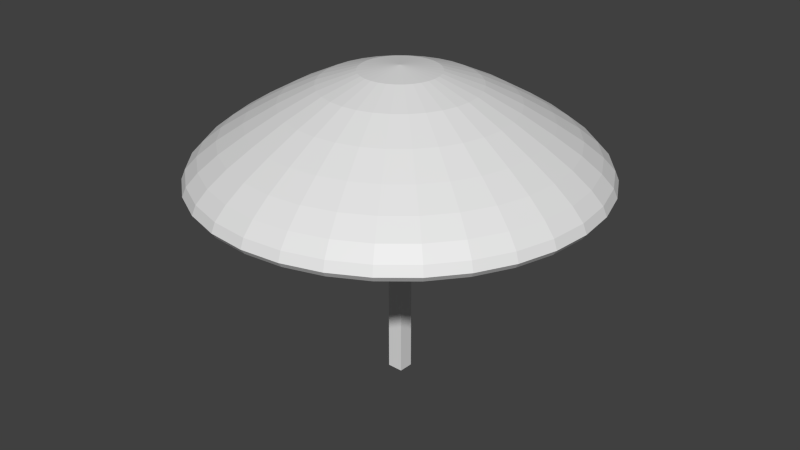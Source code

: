 # Source: Parasol.blend  (saved by Blender 4.1.23; exported with 4.5.12 LTS)
import bpy
from mathutils import Matrix  # noqa: F401  (used for matrix-valued properties, if any)

bpy.ops.wm.read_factory_settings(use_empty=True)
scene = bpy.context.scene
scene.name = 'Scene'

# ---- collections
col_parasol = bpy.data.collections.new('Parasol'); scene.collection.children.link(col_parasol)

# ---- materials (node trees are filled in below, after node groups)
mat_default = bpy.data.materials.new('Default')
mat_default.use_transparent_shadow = False

# ---- material node trees
mat_default.use_nodes = True; mat_default.node_tree.nodes.clear()
_N = mat_default.node_tree.nodes; _L = mat_default.node_tree.links
n0 = _N.new('ShaderNodeBsdfPrincipled'); n0.name = 'Principled BSDF'; n0.location = (10, 300)
n1 = _N.new('ShaderNodeOutputMaterial'); n1.name = 'Material Output'; n1.location = (300, 300)
_L.new(n0.outputs[0], n1.inputs[0])
n1.is_active_output = True

# ---- world
world_world = bpy.data.worlds.new('World'); scene.world = world_world
world_world.color = (0.05088, 0.05088, 0.05088)
world_world.use_sun_shadow = False
world_world.sun_shadow_jitter_overblur = 0.0
world_world.cycles.sampling_method = 'MANUAL'
world_world.cycles.sample_map_resolution = 256

# ---- meshes
me_cube = bpy.data.meshes.new('Cube')
me_cube.from_pydata([(-0.3463, -0.3463, -0.03601), (-0.3463, 0.3463, -0.06164), (0.3463, 0.3463, -0.07455), (0.3463, -0.3463, -0.04892), (-0.3463, -0.3463, 13.2), (-0.3463, 0.3463, 13.16), (0.3463, 0.3463, 13.13), (0.3463, -0.3463, 13.18), (-1.733, -0.0003261, 13.88), (-3.4, -0.0003261, 13.33), (-4.936, -0.0003261, 12.59), (-6.282, -0.0003261, 11.82), (-7.387, -0.0003261, 11.12), (-8.208, -0.0003261, 10.47), (-8.714, -0.0003261, 9.922), (-8.885, -0.0003261, 9.512), (-8.714, -0.0003261, 9.272), (-8.208, -0.0003261, 9.219), (-7.387, -0.0003261, 9.35), (-6.282, -0.0003261, 9.641), (-4.936, -0.0003261, 10.13), (-3.4, -0.0003261, 10.75), (-1.733, -0.0003261, 11.3), (-1.7, 0.3378, 13.88), (-3.334, 0.663, 13.33), (-4.841, 0.9627, 12.59), (-6.162, 1.225, 11.82), (-7.245, 1.441, 11.12), (-8.051, 1.601, 10.47), (-8.546, 1.7, 9.922), (-8.714, 1.733, 9.512), (-8.546, 1.7, 9.272), (-8.051, 1.601, 9.219), (-7.245, 1.441, 9.35), (-6.162, 1.225, 9.641), (-4.841, 0.9627, 10.13), (-3.334, 0.663, 10.75), (-1.7, 0.3378, 11.3), (-1.601, 0.663, 13.88), (-3.141, 1.301, 13.33), (-4.56, 1.889, 12.59), (-5.804, 2.404, 11.82), (-6.825, 2.827, 11.12), (-7.583, 3.141, 10.47), (-8.051, 3.335, 9.922), (-8.208, 3.4, 9.512), (-8.051, 3.335, 9.272), (-7.583, 3.141, 9.219), (-6.825, 2.827, 9.35), (-5.804, 2.404, 9.641), (-4.56, 1.889, 10.13), (-3.141, 1.301, 10.75), (-1.601, 0.663, 11.3), (-1.441, 0.9627, 13.88), (-2.827, 1.889, 13.33), (-4.104, 2.742, 12.59), (-5.223, 3.49, 11.82), (-6.142, 4.104, 11.12), (-6.825, 4.56, 10.47), (-7.245, 4.841, 9.922), (-7.387, 4.936, 9.512), (-7.245, 4.841, 9.272), (-6.825, 4.56, 9.219), (-6.142, 4.104, 9.35), (-5.223, 3.49, 9.641), (-4.104, 2.742, 10.13), (-2.827, 1.889, 10.75), (-1.441, 0.9627, 11.3), (-1.225, 1.225, 13.88), (-2.404, 2.404, 13.33), (-3.49, 3.49, 12.59), (-4.442, 4.442, 11.82), (-5.223, 5.224, 11.12), (-5.804, 5.804, 10.47), (-6.162, 6.162, 9.922), (-6.282, 6.282, 9.512), (-6.162, 6.162, 9.272), (-5.804, 5.804, 9.219), (-5.223, 5.224, 9.35), (-4.442, 4.442, 9.641), (-3.49, 3.49, 10.13), (-2.404, 2.404, 10.75), (-1.225, 1.225, 11.3), (-0.9626, 1.441, 13.88), (-1.889, 2.827, 13.33), (-2.742, 4.104, 12.59), (-3.49, 5.224, 11.82), (-4.104, 6.142, 11.12), (-4.56, 6.825, 10.47), (-4.841, 7.245, 9.922), (-4.936, 7.387, 9.512), (-4.841, 7.245, 9.272), (-4.56, 6.825, 9.219), (-4.104, 6.142, 9.35), (-3.49, 5.224, 9.641), (-2.742, 4.104, 10.13), (-1.889, 2.827, 10.75), (-0.9626, 1.441, 11.3), (-0.6629, 1.601, 13.88), (-1.301, 3.141, 13.33), (-1.889, 4.56, 12.59), (-2.404, 5.804, 11.82), (-2.827, 6.825, 11.12), (-3.141, 7.584, 10.47), (-3.334, 8.051, 9.922), (-3.4, 8.208, 9.512), (-3.334, 8.051, 9.272), (-3.141, 7.584, 9.219), (-2.827, 6.825, 9.35), (-2.404, 5.804, 9.641), (-1.889, 4.56, 10.13), (-1.301, 3.141, 10.75), (-0.6629, 1.601, 11.3), (-0.3377, 1.7, 13.88), (-0.6629, 3.335, 13.33), (-0.9626, 4.841, 12.59), (-1.225, 6.162, 11.82), (-1.441, 7.245, 11.12), (-1.601, 8.051, 10.47), (-1.7, 8.547, 9.922), (-1.733, 8.714, 9.512), (-1.7, 8.547, 9.272), (-1.601, 8.051, 9.219), (-1.441, 7.245, 9.35), (-1.225, 6.162, 9.641), (-0.9626, 4.841, 10.13), (-0.6629, 3.335, 10.75), (-0.3377, 1.7, 11.3), (0.0004377, 1.733, 13.88), (0.0004377, 3.4, 13.33), (0.0004377, 4.936, 12.59), (0.0004377, 6.282, 11.82), (0.0004377, 7.387, 11.12), (0.0004367, 8.208, 10.47), (0.0004377, 8.714, 9.922), (0.0004377, 8.885, 9.512), (0.0004377, 8.714, 9.272), (0.0004367, 8.208, 9.219), (0.0004377, 7.387, 9.35), (0.0004377, 6.282, 9.641), (0.0004377, 4.936, 10.13), (0.0004377, 3.4, 10.75), (0.0004377, 1.733, 11.3), (0.3386, 1.7, 13.88), (0.6638, 3.335, 13.33), (0.9635, 4.841, 12.59), (1.226, 6.162, 11.82), (1.442, 7.245, 11.12), (1.602, 8.051, 10.47), (1.701, 8.547, 9.922), (1.734, 8.714, 9.512), (1.701, 8.547, 9.272), (1.602, 8.051, 9.219), (1.442, 7.245, 9.35), (1.226, 6.162, 9.641), (0.9635, 4.841, 10.13), (0.6638, 3.335, 10.75), (0.3386, 1.7, 11.3), (0.6638, 1.601, 13.88), (1.302, 3.141, 13.33), (1.889, 4.56, 12.59), (2.405, 5.804, 11.82), (2.828, 6.825, 11.12), (3.142, 7.584, 10.47), (3.335, 8.051, 9.922), (3.401, 8.208, 9.512), (3.335, 8.051, 9.272), (3.142, 7.584, 9.219), (2.828, 6.825, 9.35), (2.405, 5.804, 9.641), (1.889, 4.56, 10.13), (1.302, 3.141, 10.75), (0.6638, 1.601, 11.3), (0.9635, 1.441, 13.88), (1.889, 2.827, 13.33), (2.743, 4.104, 12.59), (3.491, 5.224, 11.82), (4.105, 6.142, 11.12), (4.561, 6.825, 10.47), (4.842, 7.245, 9.922), (4.937, 7.387, 9.512), (4.842, 7.245, 9.272), (4.561, 6.825, 9.219), (4.105, 6.142, 9.35), (3.491, 5.224, 9.641), (2.743, 4.104, 10.13), (1.889, 2.827, 10.75), (0.9635, 1.441, 11.3), (1.226, 1.225, 13.88), (2.405, 2.404, 13.33), (3.491, 3.49, 12.59), (4.443, 4.442, 11.82), (5.224, 5.224, 11.12), (5.805, 5.804, 10.47), (6.162, 6.162, 9.922), (6.283, 6.282, 9.512), (6.162, 6.162, 9.272), (5.805, 5.804, 9.219), (5.224, 5.224, 9.35), (4.443, 4.442, 9.641), (3.491, 3.49, 10.13), (2.405, 2.404, 10.75), (1.226, 1.225, 11.3), (1.442, 0.9627, 13.88), (2.828, 1.889, 13.33), (4.105, 2.742, 12.59), (5.224, 3.49, 11.82), (6.143, 4.104, 11.12), (6.826, 4.56, 10.47), (7.246, 4.841, 9.922), (7.388, 4.936, 9.512), (7.246, 4.841, 9.272), (6.826, 4.56, 9.219), (6.143, 4.104, 9.35), (5.224, 3.49, 9.641), (4.105, 2.742, 10.13), (2.828, 1.889, 10.75), (1.442, 0.9627, 11.3), (1.602, 0.663, 13.88), (3.142, 1.301, 13.33), (4.561, 1.889, 12.59), (5.805, 2.404, 11.82), (6.826, 2.827, 11.12), (7.584, 3.141, 10.47), (8.051, 3.335, 9.922), (8.209, 3.4, 9.512), (8.051, 3.335, 9.272), (7.584, 3.141, 9.219), (6.826, 2.827, 9.35), (5.805, 2.404, 9.641), (4.561, 1.889, 10.13), (3.142, 1.301, 10.75), (1.602, 0.663, 11.3), (1.701, 0.3378, 13.88), (3.335, 0.663, 13.33), (4.842, 0.9627, 12.59), (6.162, 1.225, 11.82), (7.246, 1.441, 11.12), (8.051, 1.601, 10.47), (8.547, 1.7, 9.922), (8.715, 1.733, 9.512), (8.547, 1.7, 9.272), (8.051, 1.601, 9.219), (7.246, 1.441, 9.35), (6.162, 1.225, 9.641), (4.842, 0.9627, 10.13), (3.335, 0.663, 10.75), (1.701, 0.3378, 11.3), (1.734, -0.0003261, 13.88), (3.401, -0.0003256, 13.33), (4.937, -0.0003261, 12.59), (6.283, -0.0003261, 11.82), (7.388, -0.0003266, 11.12), (8.209, -0.0003256, 10.47), (8.715, -0.0003266, 9.922), (8.886, -0.0003272, 9.512), (8.715, -0.0003266, 9.272), (8.209, -0.0003256, 9.219), (7.388, -0.0003266, 9.35), (6.283, -0.0003261, 9.641), (4.937, -0.0003261, 10.13), (3.401, -0.0003261, 10.75), (1.734, -0.0003261, 11.3), (1.701, -0.3385, 13.88), (3.335, -0.6637, 13.33), (4.842, -0.9633, 12.59), (6.162, -1.226, 11.82), (7.246, -1.442, 11.12), (8.051, -1.602, 10.47), (8.547, -1.7, 9.922), (8.715, -1.734, 9.512), (8.547, -1.7, 9.272), (8.051, -1.602, 9.219), (7.246, -1.442, 9.35), (6.162, -1.226, 9.641), (4.842, -0.9633, 10.13), (3.335, -0.6637, 10.75), (1.701, -0.3385, 11.3), (1.602, -0.6637, 13.88), (3.142, -1.302, 13.33), (4.561, -1.889, 12.59), (5.805, -2.405, 11.82), (6.826, -2.827, 11.12), (7.584, -3.142, 10.47), (8.051, -3.335, 9.922), (8.209, -3.401, 9.512), (8.051, -3.335, 9.272), (7.584, -3.142, 9.219), (6.826, -2.827, 9.35), (5.805, -2.405, 9.641), (4.561, -1.889, 10.13), (3.142, -1.302, 10.75), (1.602, -0.6637, 11.3), (1.442, -0.9633, 13.88), (2.828, -1.889, 13.33), (4.105, -2.743, 12.59), (5.224, -3.491, 11.82), (6.143, -4.105, 11.12), (6.826, -4.561, 10.47), (7.246, -4.842, 9.922), (7.388, -4.937, 9.512), (7.246, -4.842, 9.272), (6.826, -4.561, 9.219), (6.143, -4.105, 9.35), (5.224, -3.491, 9.641), (4.105, -2.743, 10.13), (2.828, -1.889, 10.75), (1.442, -0.9633, 11.3), (1.226, -1.226, 13.88), (2.405, -2.405, 13.33), (3.491, -3.491, 12.59), (4.443, -4.443, 11.82), (5.224, -5.224, 11.12), (5.805, -5.805, 10.47), (6.162, -6.162, 9.922), (6.283, -6.283, 9.512), (6.162, -6.162, 9.272), (5.805, -5.805, 9.219), (5.224, -5.224, 9.35), (4.443, -4.443, 9.641), (3.491, -3.491, 10.13), (2.405, -2.405, 10.75), (1.226, -1.226, 11.3), (0.9635, -1.442, 13.88), (1.889, -2.827, 13.33), (2.743, -4.105, 12.59), (3.491, -5.224, 11.82), (4.105, -6.143, 11.12), (4.561, -6.826, 10.47), (4.842, -7.246, 9.922), (4.937, -7.388, 9.512), (4.842, -7.246, 9.272), (4.561, -6.826, 9.219), (4.105, -6.143, 9.35), (3.491, -5.224, 9.641), (2.743, -4.105, 10.13), (1.889, -2.827, 10.75), (0.9635, -1.442, 11.3), (0.0004377, -0.0003261, 11.54), (0.6638, -1.602, 13.88), (1.302, -3.142, 13.33), (1.889, -4.561, 12.59), (2.405, -5.805, 11.82), (2.828, -6.826, 11.12), (3.142, -7.584, 10.47), (3.335, -8.051, 9.922), (3.401, -8.209, 9.512), (3.335, -8.051, 9.272), (3.142, -7.584, 9.219), (2.828, -6.826, 9.35), (2.405, -5.805, 9.641), (1.889, -4.561, 10.13), (1.302, -3.142, 10.75), (0.6638, -1.602, 11.3), (0.3386, -1.7, 13.88), (0.6638, -3.335, 13.33), (0.9635, -4.842, 12.59), (1.226, -6.162, 11.82), (1.442, -7.246, 11.12), (1.602, -8.051, 10.47), (1.701, -8.547, 9.922), (1.734, -8.715, 9.512), (1.701, -8.547, 9.272), (1.602, -8.051, 9.219), (1.442, -7.246, 9.35), (1.226, -6.162, 9.641), (0.9635, -4.842, 10.13), (0.6638, -3.335, 10.75), (0.3386, -1.7, 11.3), (0.0004377, -1.734, 13.88), (0.0004367, -3.401, 13.33), (0.0004367, -4.937, 12.59), (0.0004367, -6.283, 11.82), (0.0004356, -7.388, 11.12), (0.0004377, -8.209, 10.47), (0.0004356, -8.715, 9.922), (0.0004356, -8.885, 9.512), (0.0004356, -8.715, 9.272), (0.0004377, -8.209, 9.219), (0.0004356, -7.388, 9.35), (0.0004367, -6.283, 9.641), (0.0004367, -4.937, 10.13), (0.0004367, -3.401, 10.75), (0.0004377, -1.734, 11.3), (-0.3377, -1.7, 13.88), (-0.6629, -3.335, 13.33), (-0.9626, -4.842, 12.59), (-1.225, -6.162, 11.82), (-1.441, -7.246, 11.12), (-1.601, -8.051, 10.47), (-1.7, -8.547, 9.922), (-1.733, -8.715, 9.512), (-1.7, -8.547, 9.272), (-1.601, -8.051, 9.219), (-1.441, -7.246, 9.35), (-1.225, -6.162, 9.641), (-0.9626, -4.842, 10.13), (-0.6629, -3.335, 10.75), (-0.3377, -1.7, 11.3), (-0.6629, -1.602, 13.88), (-1.301, -3.142, 13.33), (-1.889, -4.561, 12.59), (-2.404, -5.805, 11.82), (-2.827, -6.826, 11.12), (-3.141, -7.584, 10.47), (-3.334, -8.051, 9.922), (-3.4, -8.209, 9.512), (-3.334, -8.051, 9.272), (-3.141, -7.584, 9.219), (-2.827, -6.826, 9.35), (-2.404, -5.805, 9.641), (-1.889, -4.561, 10.13), (-1.301, -3.142, 10.75), (-0.6629, -1.602, 11.3), (-0.9626, -1.442, 13.88), (-1.889, -2.827, 13.33), (-2.742, -4.105, 12.59), (-3.49, -5.224, 11.82), (-4.104, -6.143, 11.12), (-4.56, -6.826, 10.47), (-4.841, -7.246, 9.922), (-4.936, -7.388, 9.512), (-4.841, -7.246, 9.272), (-4.56, -6.826, 9.219), (-4.104, -6.143, 9.35), (-3.49, -5.224, 9.641), (-2.742, -4.105, 10.13), (-1.889, -2.827, 10.75), (-0.9626, -1.442, 11.3), (-1.225, -1.226, 13.88), (-2.404, -2.405, 13.33), (-3.49, -3.491, 12.59), (-4.442, -4.443, 11.82), (-5.223, -5.224, 11.12), (-5.804, -5.805, 10.47), (-6.162, -6.162, 9.922), (-6.282, -6.283, 9.512), (-6.162, -6.162, 9.272), (-5.804, -5.805, 9.219), (-5.223, -5.224, 9.35), (-4.442, -4.443, 9.641), (-3.49, -3.491, 10.13), (-2.404, -2.405, 10.75), (-1.225, -1.226, 11.3), (-1.441, -0.9633, 13.88), (-2.827, -1.889, 13.33), (-4.104, -2.743, 12.59), (-5.223, -3.491, 11.82), (-6.142, -4.105, 11.12), (-6.825, -4.561, 10.47), (-7.245, -4.842, 9.922), (-7.387, -4.937, 9.512), (-7.245, -4.842, 9.272), (-6.825, -4.561, 9.219), (-6.142, -4.105, 9.35), (-5.223, -3.491, 9.641), (-4.104, -2.743, 10.13), (-2.827, -1.889, 10.75), (-1.441, -0.9633, 11.3), (0.0004345, -0.0003272, 14.08), (-1.601, -0.6637, 13.88), (-3.141, -1.302, 13.33), (-4.56, -1.889, 12.59), (-5.804, -2.405, 11.82), (-6.825, -2.827, 11.12), (-7.583, -3.142, 10.47), (-8.051, -3.335, 9.922), (-8.208, -3.401, 9.512), (-8.051, -3.335, 9.272), (-7.583, -3.142, 9.219), (-6.825, -2.827, 9.35), (-5.804, -2.405, 9.641), (-4.56, -1.889, 10.13), (-3.141, -1.302, 10.75), (-1.601, -0.6637, 11.3), (-1.7, -0.3385, 13.88), (-3.334, -0.6637, 13.33), (-4.841, -0.9633, 12.59), (-6.162, -1.226, 11.82), (-7.245, -1.442, 11.12), (-8.051, -1.602, 10.47), (-8.546, -1.7, 9.922), (-8.714, -1.734, 9.512), (-8.546, -1.7, 9.272), (-8.051, -1.602, 9.219), (-7.245, -1.442, 9.35), (-6.162, -1.226, 9.641), (-4.841, -0.9633, 10.13), (-3.334, -0.6637, 10.75), (-1.7, -0.3385, 11.3)], [], [(4, 5, 1, 0), (5, 6, 2, 1), (6, 7, 3, 2), (7, 4, 0, 3), (0, 1, 2, 3), (7, 6, 5, 4), (12, 11, 26, 27), (10, 9, 24, 25), (21, 20, 35, 36), (19, 18, 33, 34), (17, 16, 31, 32), (15, 14, 29, 30), (13, 12, 27, 28), (11, 10, 25, 26), (22, 21, 36, 37), (9, 8, 23, 24), (20, 19, 34, 35), (18, 17, 32, 33), (16, 15, 30, 31), (14, 13, 28, 29), (33, 32, 47, 48), (31, 30, 45, 46), (29, 28, 43, 44), (27, 26, 41, 42), (25, 24, 39, 40), (36, 35, 50, 51), (34, 33, 48, 49), (32, 31, 46, 47), (30, 29, 44, 45), (28, 27, 42, 43), (26, 25, 40, 41), (37, 36, 51, 52), (24, 23, 38, 39), (35, 34, 49, 50), (48, 47, 62, 63), (46, 45, 60, 61), (44, 43, 58, 59), (42, 41, 56, 57), (40, 39, 54, 55), (51, 50, 65, 66), (49, 48, 63, 64), (47, 46, 61, 62), (45, 44, 59, 60), (43, 42, 57, 58), (41, 40, 55, 56), (52, 51, 66, 67), (39, 38, 53, 54), (50, 49, 64, 65), (63, 62, 77, 78), (61, 60, 75, 76), (59, 58, 73, 74), (57, 56, 71, 72), (55, 54, 69, 70), (66, 65, 80, 81), (64, 63, 78, 79), (62, 61, 76, 77), (60, 59, 74, 75), (58, 57, 72, 73), (56, 55, 70, 71), (67, 66, 81, 82), (54, 53, 68, 69), (65, 64, 79, 80), (78, 77, 92, 93), (76, 75, 90, 91), (74, 73, 88, 89), (72, 71, 86, 87), (70, 69, 84, 85), (81, 80, 95, 96), (79, 78, 93, 94), (77, 76, 91, 92), (75, 74, 89, 90), (73, 72, 87, 88), (71, 70, 85, 86), (82, 81, 96, 97), (69, 68, 83, 84), (80, 79, 94, 95), (93, 92, 107, 108), (91, 90, 105, 106), (89, 88, 103, 104), (87, 86, 101, 102), (85, 84, 99, 100), (96, 95, 110, 111), (94, 93, 108, 109), (92, 91, 106, 107), (90, 89, 104, 105), (88, 87, 102, 103), (86, 85, 100, 101), (97, 96, 111, 112), (84, 83, 98, 99), (95, 94, 109, 110), (108, 107, 122, 123), (106, 105, 120, 121), (104, 103, 118, 119), (102, 101, 116, 117), (100, 99, 114, 115), (111, 110, 125, 126), (109, 108, 123, 124), (107, 106, 121, 122), (105, 104, 119, 120), (103, 102, 117, 118), (101, 100, 115, 116), (112, 111, 126, 127), (99, 98, 113, 114), (110, 109, 124, 125), (123, 122, 137, 138), (121, 120, 135, 136), (119, 118, 133, 134), (117, 116, 131, 132), (115, 114, 129, 130), (126, 125, 140, 141), (124, 123, 138, 139), (122, 121, 136, 137), (120, 119, 134, 135), (118, 117, 132, 133), (116, 115, 130, 131), (127, 126, 141, 142), (114, 113, 128, 129), (125, 124, 139, 140), (138, 137, 152, 153), (136, 135, 150, 151), (134, 133, 148, 149), (132, 131, 146, 147), (130, 129, 144, 145), (141, 140, 155, 156), (139, 138, 153, 154), (137, 136, 151, 152), (135, 134, 149, 150), (133, 132, 147, 148), (131, 130, 145, 146), (142, 141, 156, 157), (129, 128, 143, 144), (140, 139, 154, 155), (153, 152, 167, 168), (151, 150, 165, 166), (149, 148, 163, 164), (147, 146, 161, 162), (145, 144, 159, 160), (156, 155, 170, 171), (154, 153, 168, 169), (152, 151, 166, 167), (150, 149, 164, 165), (148, 147, 162, 163), (146, 145, 160, 161), (157, 156, 171, 172), (144, 143, 158, 159), (155, 154, 169, 170), (168, 167, 182, 183), (166, 165, 180, 181), (164, 163, 178, 179), (162, 161, 176, 177), (160, 159, 174, 175), (171, 170, 185, 186), (169, 168, 183, 184), (167, 166, 181, 182), (165, 164, 179, 180), (163, 162, 177, 178), (161, 160, 175, 176), (172, 171, 186, 187), (159, 158, 173, 174), (170, 169, 184, 185), (183, 182, 197, 198), (181, 180, 195, 196), (179, 178, 193, 194), (177, 176, 191, 192), (175, 174, 189, 190), (186, 185, 200, 201), (184, 183, 198, 199), (182, 181, 196, 197), (180, 179, 194, 195), (178, 177, 192, 193), (176, 175, 190, 191), (187, 186, 201, 202), (174, 173, 188, 189), (185, 184, 199, 200), (198, 197, 212, 213), (196, 195, 210, 211), (194, 193, 208, 209), (192, 191, 206, 207), (190, 189, 204, 205), (201, 200, 215, 216), (199, 198, 213, 214), (197, 196, 211, 212), (195, 194, 209, 210), (193, 192, 207, 208), (191, 190, 205, 206), (202, 201, 216, 217), (189, 188, 203, 204), (200, 199, 214, 215), (213, 212, 227, 228), (211, 210, 225, 226), (209, 208, 223, 224), (207, 206, 221, 222), (205, 204, 219, 220), (216, 215, 230, 231), (214, 213, 228, 229), (212, 211, 226, 227), (210, 209, 224, 225), (208, 207, 222, 223), (206, 205, 220, 221), (217, 216, 231, 232), (204, 203, 218, 219), (215, 214, 229, 230), (228, 227, 242, 243), (226, 225, 240, 241), (224, 223, 238, 239), (222, 221, 236, 237), (220, 219, 234, 235), (231, 230, 245, 246), (229, 228, 243, 244), (227, 226, 241, 242), (225, 224, 239, 240), (223, 222, 237, 238), (221, 220, 235, 236), (232, 231, 246, 247), (219, 218, 233, 234), (230, 229, 244, 245), (243, 242, 257, 258), (241, 240, 255, 256), (239, 238, 253, 254), (237, 236, 251, 252), (235, 234, 249, 250), (246, 245, 260, 261), (244, 243, 258, 259), (242, 241, 256, 257), (240, 239, 254, 255), (238, 237, 252, 253), (236, 235, 250, 251), (247, 246, 261, 262), (234, 233, 248, 249), (245, 244, 259, 260), (258, 257, 272, 273), (256, 255, 270, 271), (254, 253, 268, 269), (252, 251, 266, 267), (250, 249, 264, 265), (261, 260, 275, 276), (259, 258, 273, 274), (257, 256, 271, 272), (255, 254, 269, 270), (253, 252, 267, 268), (251, 250, 265, 266), (262, 261, 276, 277), (249, 248, 263, 264), (260, 259, 274, 275), (273, 272, 287, 288), (271, 270, 285, 286), (269, 268, 283, 284), (267, 266, 281, 282), (265, 264, 279, 280), (276, 275, 290, 291), (274, 273, 288, 289), (272, 271, 286, 287), (270, 269, 284, 285), (268, 267, 282, 283), (266, 265, 280, 281), (277, 276, 291, 292), (264, 263, 278, 279), (275, 274, 289, 290), (288, 287, 302, 303), (286, 285, 300, 301), (284, 283, 298, 299), (282, 281, 296, 297), (280, 279, 294, 295), (291, 290, 305, 306), (289, 288, 303, 304), (287, 286, 301, 302), (285, 284, 299, 300), (283, 282, 297, 298), (281, 280, 295, 296), (292, 291, 306, 307), (279, 278, 293, 294), (290, 289, 304, 305), (303, 302, 317, 318), (301, 300, 315, 316), (299, 298, 313, 314), (297, 296, 311, 312), (295, 294, 309, 310), (306, 305, 320, 321), (304, 303, 318, 319), (302, 301, 316, 317), (300, 299, 314, 315), (298, 297, 312, 313), (296, 295, 310, 311), (307, 306, 321, 322), (294, 293, 308, 309), (305, 304, 319, 320), (318, 317, 332, 333), (316, 315, 330, 331), (314, 313, 328, 329), (312, 311, 326, 327), (310, 309, 324, 325), (321, 320, 335, 336), (319, 318, 333, 334), (317, 316, 331, 332), (315, 314, 329, 330), (313, 312, 327, 328), (311, 310, 325, 326), (322, 321, 336, 337), (309, 308, 323, 324), (320, 319, 334, 335), (333, 332, 348, 349), (331, 330, 346, 347), (329, 328, 344, 345), (327, 326, 342, 343), (325, 324, 340, 341), (336, 335, 351, 352), (334, 333, 349, 350), (332, 331, 347, 348), (330, 329, 345, 346), (328, 327, 343, 344), (326, 325, 341, 342), (337, 336, 352, 353), (324, 323, 339, 340), (335, 334, 350, 351), (349, 348, 363, 364), (347, 346, 361, 362), (345, 344, 359, 360), (343, 342, 357, 358), (341, 340, 355, 356), (352, 351, 366, 367), (350, 349, 364, 365), (348, 347, 362, 363), (346, 345, 360, 361), (344, 343, 358, 359), (342, 341, 356, 357), (353, 352, 367, 368), (340, 339, 354, 355), (351, 350, 365, 366), (364, 363, 378, 379), (362, 361, 376, 377), (360, 359, 374, 375), (358, 357, 372, 373), (356, 355, 370, 371), (367, 366, 381, 382), (365, 364, 379, 380), (363, 362, 377, 378), (361, 360, 375, 376), (359, 358, 373, 374), (357, 356, 371, 372), (368, 367, 382, 383), (355, 354, 369, 370), (366, 365, 380, 381), (379, 378, 393, 394), (377, 376, 391, 392), (375, 374, 389, 390), (373, 372, 387, 388), (371, 370, 385, 386), (382, 381, 396, 397), (380, 379, 394, 395), (378, 377, 392, 393), (376, 375, 390, 391), (374, 373, 388, 389), (372, 371, 386, 387), (383, 382, 397, 398), (370, 369, 384, 385), (381, 380, 395, 396), (394, 393, 408, 409), (392, 391, 406, 407), (390, 389, 404, 405), (388, 387, 402, 403), (386, 385, 400, 401), (397, 396, 411, 412), (395, 394, 409, 410), (393, 392, 407, 408), (391, 390, 405, 406), (389, 388, 403, 404), (387, 386, 401, 402), (398, 397, 412, 413), (385, 384, 399, 400), (396, 395, 410, 411), (409, 408, 423, 424), (407, 406, 421, 422), (405, 404, 419, 420), (403, 402, 417, 418), (401, 400, 415, 416), (412, 411, 426, 427), (410, 409, 424, 425), (408, 407, 422, 423), (406, 405, 420, 421), (404, 403, 418, 419), (402, 401, 416, 417), (413, 412, 427, 428), (400, 399, 414, 415), (411, 410, 425, 426), (424, 423, 438, 439), (422, 421, 436, 437), (420, 419, 434, 435), (418, 417, 432, 433), (416, 415, 430, 431), (427, 426, 441, 442), (425, 424, 439, 440), (423, 422, 437, 438), (421, 420, 435, 436), (419, 418, 433, 434), (417, 416, 431, 432), (428, 427, 442, 443), (415, 414, 429, 430), (426, 425, 440, 441), (439, 438, 453, 454), (437, 436, 451, 452), (435, 434, 449, 450), (433, 432, 447, 448), (431, 430, 445, 446), (442, 441, 456, 457), (440, 439, 454, 455), (438, 437, 452, 453), (436, 435, 450, 451), (434, 433, 448, 449), (432, 431, 446, 447), (443, 442, 457, 458), (430, 429, 444, 445), (441, 440, 455, 456), (454, 453, 469, 470), (452, 451, 467, 468), (450, 449, 465, 466), (448, 447, 463, 464), (446, 445, 461, 462), (457, 456, 472, 473), (455, 454, 470, 471), (453, 452, 468, 469), (451, 450, 466, 467), (449, 448, 464, 465), (447, 446, 462, 463), (458, 457, 473, 474), (445, 444, 460, 461), (456, 455, 471, 472), (470, 469, 484, 485), (468, 467, 482, 483), (466, 465, 480, 481), (464, 463, 478, 479), (462, 461, 476, 477), (473, 472, 487, 488), (471, 470, 485, 486), (469, 468, 483, 484), (467, 466, 481, 482), (465, 464, 479, 480), (463, 462, 477, 478), (474, 473, 488, 489), (461, 460, 475, 476), (472, 471, 486, 487), (338, 22, 37), (8, 459, 23), (338, 37, 52), (23, 459, 38), (338, 52, 67), (38, 459, 53), (338, 67, 82), (53, 459, 68), (338, 82, 97), (68, 459, 83), (338, 97, 112), (83, 459, 98), (338, 112, 127), (98, 459, 113), (338, 127, 142), (113, 459, 128), (338, 142, 157), (128, 459, 143), (338, 157, 172), (143, 459, 158), (338, 172, 187), (158, 459, 173), (338, 187, 202), (173, 459, 188), (338, 202, 217), (188, 459, 203), (338, 217, 232), (203, 459, 218), (338, 232, 247), (218, 459, 233), (338, 247, 262), (233, 459, 248), (338, 262, 277), (248, 459, 263), (338, 277, 292), (263, 459, 278), (338, 292, 307), (278, 459, 293), (338, 307, 322), (293, 459, 308), (338, 322, 337), (308, 459, 323), (338, 337, 353), (323, 459, 339), (338, 353, 368), (339, 459, 354), (338, 368, 383), (354, 459, 369), (338, 383, 398), (369, 459, 384), (338, 398, 413), (384, 459, 399), (338, 413, 428), (399, 459, 414), (338, 428, 443), (414, 459, 429), (338, 443, 458), (429, 459, 444), (338, 458, 474), (444, 459, 460), (338, 474, 489), (460, 459, 475), (488, 487, 20, 21), (486, 485, 18, 19), (484, 483, 16, 17), (482, 481, 14, 15), (479, 478, 11, 12), (480, 479, 12, 13), (477, 476, 9, 10), (489, 488, 21, 22), (475, 459, 8), (487, 486, 19, 20), (485, 484, 17, 18), (483, 482, 15, 16), (481, 480, 13, 14), (478, 477, 10, 11), (338, 489, 22), (476, 475, 8, 9)])
me_cube.materials.append(mat_default)
me_cube.use_remesh_preserve_volume = False
me_cube.use_remesh_preserve_attributes = False
me_cube.use_mirror_vertex_groups = False
me_cube.update()

# ---- objects
ob_parasol = bpy.data.objects.new('Parasol', me_cube)

# ---- transforms, parenting, visibility, modifiers, constraints
ob_parasol.location = (0.0, 0.0, 0.0)
ob_parasol.lineart.crease_threshold = 0.0

# ---- collection membership
col_parasol.objects.link(ob_parasol)

# ---- scene / render settings (as saved in the file)
scene.frame_start = 1; scene.frame_end = 250; scene.frame_set(1)
scene.render.engine = 'BLENDER_EEVEE_NEXT'
scene.render.resolution_percentage = 50
scene.render.dither_intensity = 0.0
scene.cycles.use_denoising = False
scene.cycles.samples = 10
scene.cycles.sampling_pattern = 'TABULATED_SOBOL'
scene.cycles.light_sampling_threshold = 0.0
scene.cycles.use_adaptive_sampling = False
scene.cycles.use_light_tree = False
scene.cycles.blur_glossy = 0.0
scene.cycles.volume_bounces = 1
scene.cycles.pixel_filter_type = 'GAUSSIAN'
scene.cycles.sample_clamp_indirect = 0.0
scene.eevee.ray_tracing_options.trace_max_roughness = 0.0
scene.view_settings.view_transform = 'Standard'
bpy.context.view_layer.update()

# ---- added for rendering (the .blend has no active camera and no usable light): camera, sun
cam_auto = bpy.data.cameras.new('AutoCamera')
cam_auto.lens = 50.0
cam_auto.sensor_width = 36.0
cam_auto.clip_end = 1000.0
ob_auto_camera = bpy.data.objects.new('AutoCamera', cam_auto)
scene.collection.objects.link(ob_auto_camera)
ob_auto_camera.location = (26.6885, -32.026, 28.3552)
ob_auto_camera.rotation_euler = (1.09748, -7.21219e-08, 0.694738)
scene.camera = ob_auto_camera
light_auto_sun = bpy.data.lights.new('AutoSun', 'SUN')
light_auto_sun.energy = 3.0
light_auto_sun.angle = 0.0523599
ob_auto_sun = bpy.data.objects.new('AutoSun', light_auto_sun)
scene.collection.objects.link(ob_auto_sun)
ob_auto_sun.rotation_euler = (0.872665, 0.174533, 0.523599)
bpy.context.view_layer.update()
